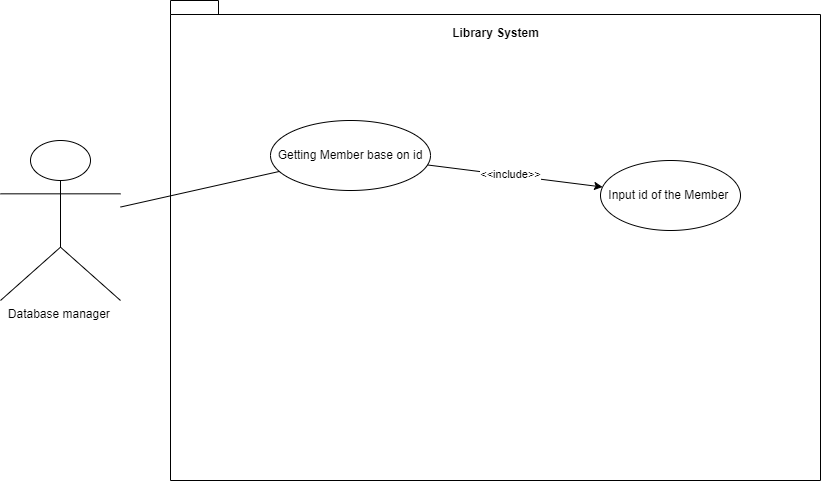

The diagram above was exported from draw.io. Its source (the exported page's mxGraphModel, read from the mxfile embedded in the PNG):
<mxGraphModel dx="1633" dy="758" grid="1" gridSize="10" guides="1" tooltips="1" connect="1" arrows="1" fold="1" page="1" pageScale="1" pageWidth="850" pageHeight="1100" math="0" shadow="0">
  <root>
    <mxCell id="0" />
    <mxCell id="1" parent="0" />
    <mxCell id="WXUy9Tb-qTp6Tu4ZHFu8-1" value="Database manager&amp;nbsp;&lt;br&gt;" style="shape=umlActor;verticalLabelPosition=bottom;verticalAlign=top;html=1;outlineConnect=0;" vertex="1" parent="1">
      <mxGeometry x="20" y="180" width="120" height="160" as="geometry" />
    </mxCell>
    <mxCell id="WXUy9Tb-qTp6Tu4ZHFu8-3" value="" style="shape=folder;fontStyle=1;spacingTop=10;tabWidth=40;tabHeight=14;tabPosition=left;html=1;whiteSpace=wrap;" vertex="1" parent="1">
      <mxGeometry x="190" y="40" width="650" height="480" as="geometry" />
    </mxCell>
    <mxCell id="WXUy9Tb-qTp6Tu4ZHFu8-4" value="Getting Member base on id" style="ellipse;whiteSpace=wrap;html=1;" vertex="1" parent="1">
      <mxGeometry x="290" y="160" width="160" height="70" as="geometry" />
    </mxCell>
    <mxCell id="WXUy9Tb-qTp6Tu4ZHFu8-5" value="Library System" style="text;align=center;fontStyle=1;verticalAlign=middle;spacingLeft=3;spacingRight=3;strokeColor=none;rotatable=0;points=[[0,0.5],[1,0.5]];portConstraint=eastwest;html=1;" vertex="1" parent="1">
      <mxGeometry x="475" y="60" width="80" height="26" as="geometry" />
    </mxCell>
    <mxCell id="WXUy9Tb-qTp6Tu4ZHFu8-6" value="" style="endArrow=none;html=1;rounded=0;" edge="1" parent="1" source="WXUy9Tb-qTp6Tu4ZHFu8-1" target="WXUy9Tb-qTp6Tu4ZHFu8-4">
      <mxGeometry width="50" height="50" relative="1" as="geometry">
        <mxPoint x="400" y="320" as="sourcePoint" />
        <mxPoint x="450" y="270" as="targetPoint" />
      </mxGeometry>
    </mxCell>
    <mxCell id="WXUy9Tb-qTp6Tu4ZHFu8-10" value="" style="endArrow=classic;html=1;rounded=0;" edge="1" parent="1" source="WXUy9Tb-qTp6Tu4ZHFu8-4" target="WXUy9Tb-qTp6Tu4ZHFu8-11">
      <mxGeometry width="50" height="50" relative="1" as="geometry">
        <mxPoint x="400" y="360" as="sourcePoint" />
        <mxPoint x="450" y="310" as="targetPoint" />
      </mxGeometry>
    </mxCell>
    <mxCell id="WXUy9Tb-qTp6Tu4ZHFu8-12" value="&amp;lt;&amp;lt;include&amp;gt;&amp;gt;" style="edgeLabel;html=1;align=center;verticalAlign=middle;resizable=0;points=[];" vertex="1" connectable="0" parent="WXUy9Tb-qTp6Tu4ZHFu8-10">
      <mxGeometry x="0.3581" y="-1" relative="1" as="geometry">
        <mxPoint x="-36" y="-7" as="offset" />
      </mxGeometry>
    </mxCell>
    <mxCell id="WXUy9Tb-qTp6Tu4ZHFu8-11" value="Input id of the Member&amp;nbsp;" style="ellipse;whiteSpace=wrap;html=1;" vertex="1" parent="1">
      <mxGeometry x="620" y="200" width="140" height="70" as="geometry" />
    </mxCell>
  </root>
</mxGraphModel>